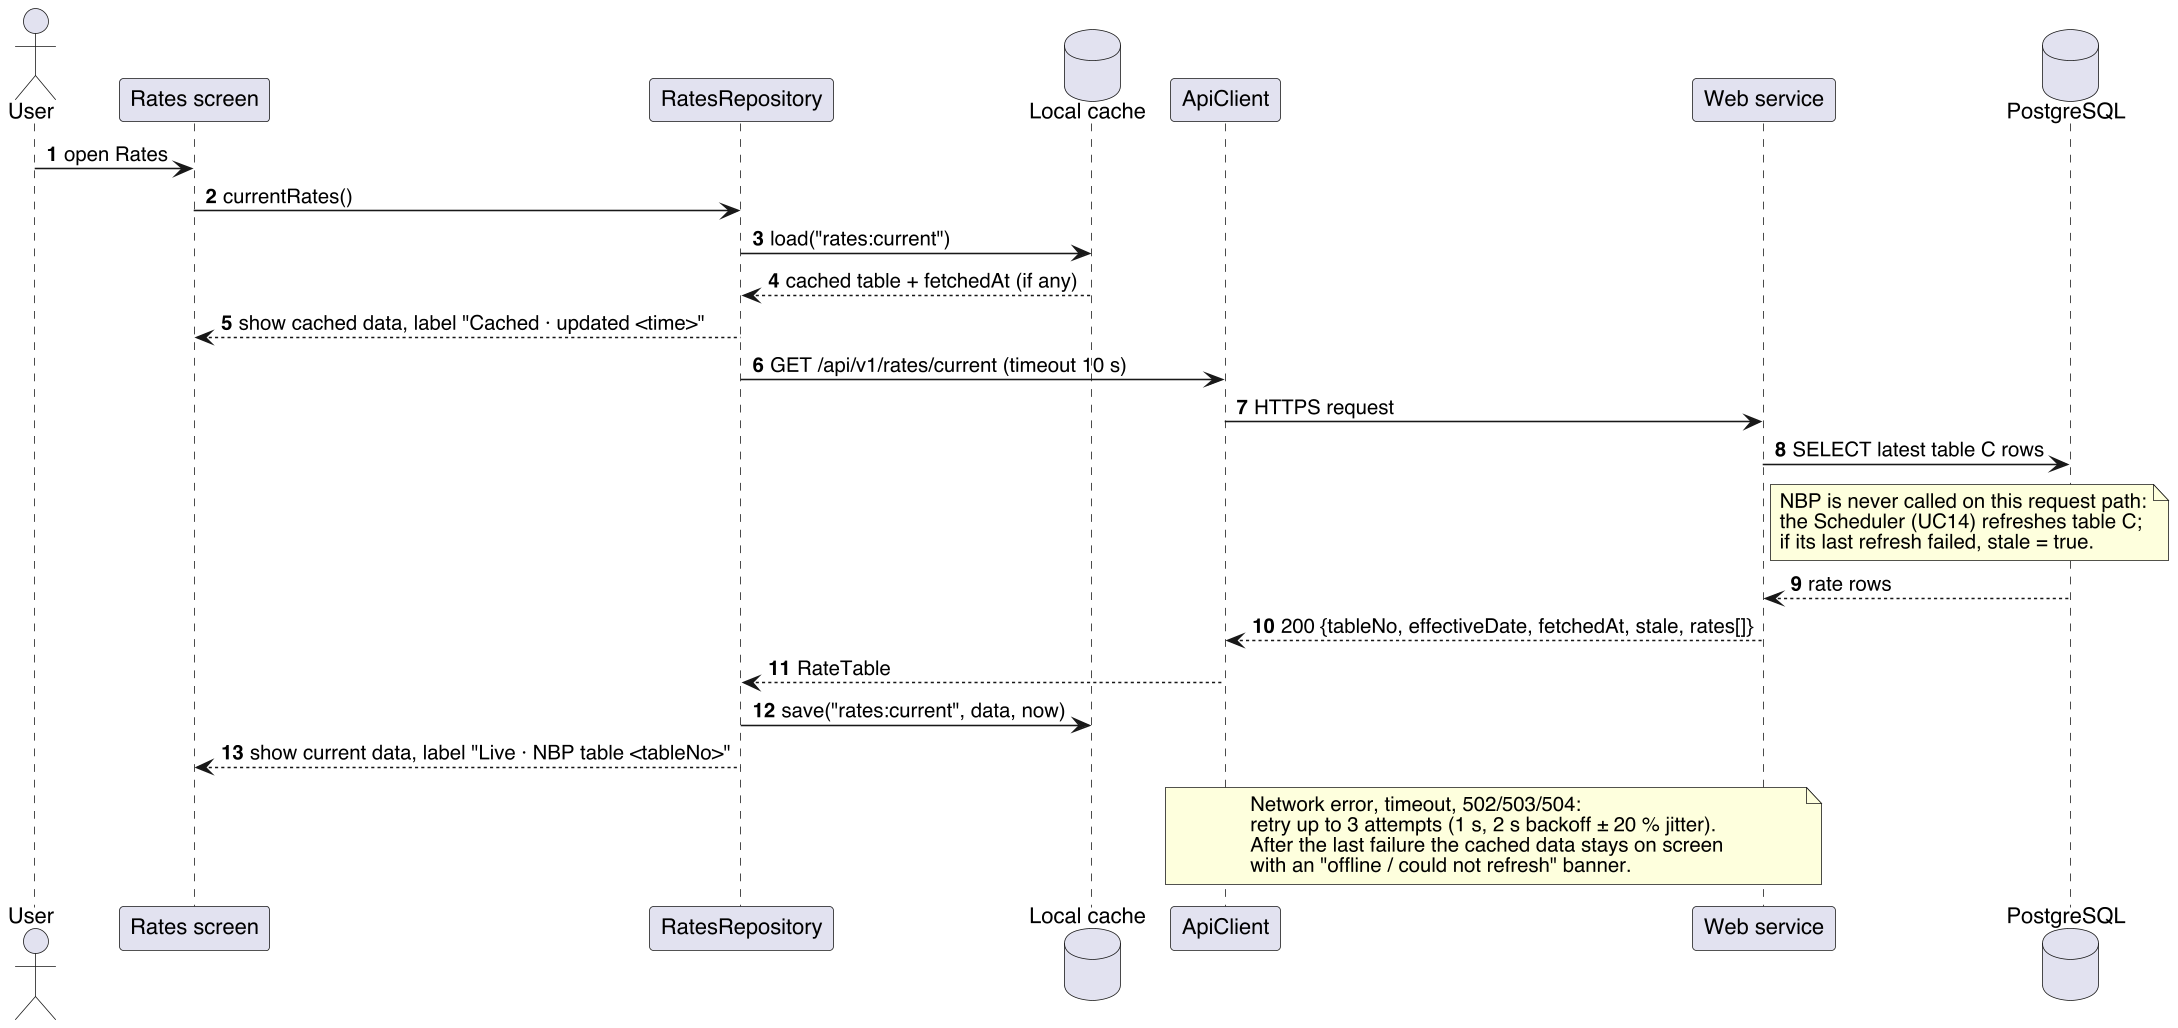

The diagram above was rendered by PlantUML. Its source (embedded in the PNG):
@startuml seq-read-rates
skinparamlocked dpi 150
' DF-1: Normal read — view current rates (cache-then-network, retryable)
skinparam shadowing false
skinparam defaultFontName Helvetica
skinparam sequenceMessageAlign left
autonumber

actor User
participant "Rates screen" as UI
participant "RatesRepository" as Repo
database "Local cache" as Cache
participant "ApiClient" as Api
participant "Web service" as WS
database "PostgreSQL" as DB

User -> UI : open Rates
UI -> Repo : currentRates()
Repo -> Cache : load("rates:current")
Cache --> Repo : cached table + fetchedAt (if any)
Repo --> UI : show cached data, label "Cached · updated <time>"
Repo -> Api : GET /api/v1/rates/current (timeout 10 s)
Api -> WS : HTTPS request
WS -> DB : SELECT latest table C rows
note right of WS
NBP is never called on this request path:
the Scheduler (UC14) refreshes table C;
if its last refresh failed, stale = true.
end note
DB --> WS : rate rows
WS --> Api : 200 {tableNo, effectiveDate, fetchedAt, stale, rates[]}
Api --> Repo : RateTable
Repo -> Cache : save("rates:current", data, now)
Repo --> UI : show current data, label "Live · NBP table <tableNo>"

note over Api, WS
Network error, timeout, 502/503/504:
retry up to 3 attempts (1 s, 2 s backoff ± 20 % jitter).
After the last failure the cached data stays on screen
with an "offline / could not refresh" banner.
end note
@enduml